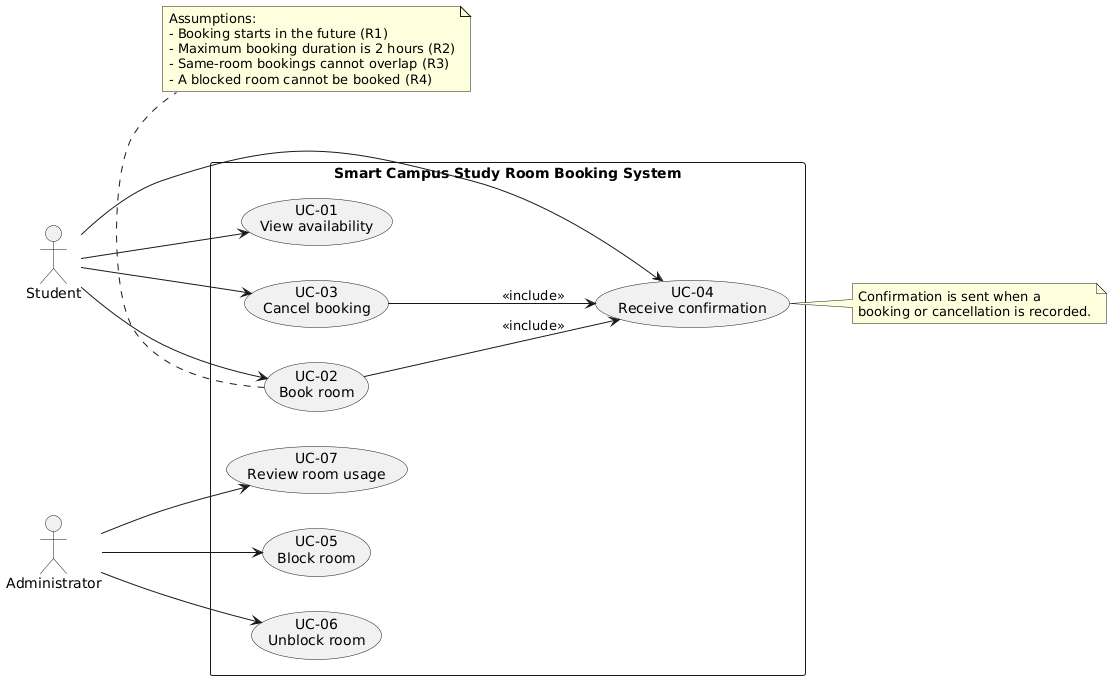

The diagram above was rendered by PlantUML. Its source (embedded in the PNG):
@startuml
left to right direction

actor Student
actor Administrator

rectangle "Smart Campus Study Room Booking System" {

  usecase "UC-01\nView availability" as UC01
  usecase "UC-02\nBook room" as UC02
  usecase "UC-03\nCancel booking" as UC03
  usecase "UC-04\nReceive confirmation" as UC04

  usecase "UC-05\nBlock room" as UC05
  usecase "UC-06\nUnblock room" as UC06
  usecase "UC-07\nReview room usage" as UC07
}

' Student goals
Student --> UC01
Student --> UC02
Student --> UC03
Student --> UC04

' Administrator goals
Administrator --> UC05
Administrator --> UC06
Administrator --> UC07

' A confirmation is required after booking or cancellation
UC02 --> UC04 : <<include>>
UC03 --> UC04 : <<include>>

note bottom of UC02
Assumptions:
- Booking starts in the future (R1)
- Maximum booking duration is 2 hours (R2)
- Same-room bookings cannot overlap (R3)
- A blocked room cannot be booked (R4)
end note

note right of UC04
Confirmation is sent when a
booking or cancellation is recorded.
end note
@enduml